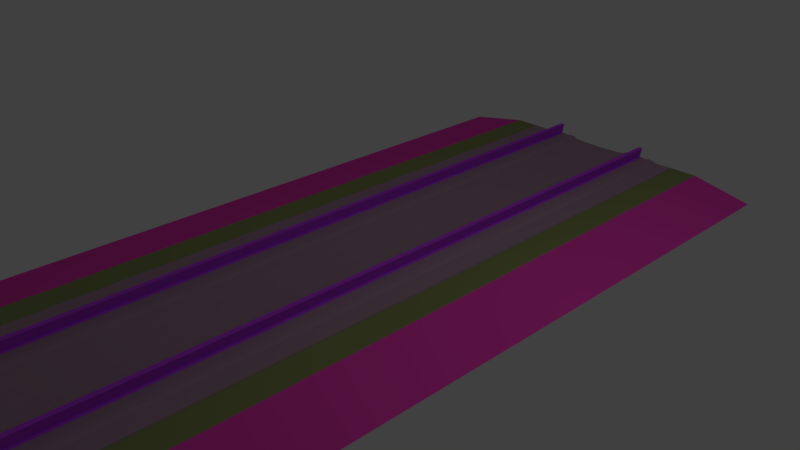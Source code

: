 # Source: reference_track.blend  (saved by Blender 4.2.66; exported with 4.5.12 LTS)
import bpy
from mathutils import Matrix  # noqa: F401  (used for matrix-valued properties, if any)

bpy.ops.wm.read_factory_settings(use_empty=True)
scene = bpy.context.scene
scene.name = 'Scene'

# ---- collections
col_collection_1 = bpy.data.collections.new('Collection 1'); scene.collection.children.link(col_collection_1)

# ---- materials (node trees are filled in below, after node groups)
mat_mt_rtops = bpy.data.materials.new('mt_rtops')
mat_mt_rtops.alpha_threshold = 0.0
mat_mt_rtops.use_transparent_shadow = False
mat_mt_rtops.diffuse_color = (0.5176, 0.05882, 0.8235, 1.0)
mat_mt_rtops.roughness = 0.5
mat_mb_tclamp = bpy.data.materials.new('mb_tclamp')
mat_mb_tclamp.alpha_threshold = 0.0
mat_mb_tclamp.use_transparent_shadow = False
mat_mb_tclamp.diffuse_color = (0.3882, 0.2471, 0.3294, 1.0)
mat_mb_tclamp.roughness = 0.5
mat_mt_trackbed = bpy.data.materials.new('mt_trackbed')
mat_mt_trackbed.alpha_threshold = 0.0
mat_mt_trackbed.use_transparent_shadow = False
mat_mt_trackbed.diffuse_color = (0.2392, 0.2824, 0.102, 1.0)
mat_mt_trackbed.roughness = 0.5
mat_mb_trackbed = bpy.data.materials.new('mb_trackbed')
mat_mb_trackbed.alpha_threshold = 0.0
mat_mb_trackbed.use_transparent_shadow = False
mat_mb_trackbed.diffuse_color = (0.8549, 0.0549, 0.4824, 1.0)
mat_mb_trackbed.roughness = 0.5
mat_mb_sleeperbase = bpy.data.materials.new('mb_sleeperbase')
mat_mb_sleeperbase.alpha_threshold = 0.0
mat_mb_sleeperbase.use_transparent_shadow = False
mat_mb_sleeperbase.diffuse_color = (0.5765, 0.02745, 0.1725, 1.0)
mat_mb_sleeperbase.roughness = 0.5
mat_mt_rside = bpy.data.materials.new('mt_rside')
mat_mt_rside.alpha_threshold = 0.0
mat_mt_rside.use_transparent_shadow = False
mat_mt_rside.diffuse_color = (0.4549, 0.08627, 0.102, 1.0)
mat_mt_rside.roughness = 0.5

# ---- material node trees

# ---- world
world_world = bpy.data.worlds.new('World'); scene.world = world_world
world_world.color = (0.05088, 0.05088, 0.05088)
world_world.use_sun_shadow = False
world_world.sun_shadow_jitter_overblur = 0.0
world_world.cycles.sampling_method = 'MANUAL'

# ---- cameras
cam_camera = bpy.data.cameras.new('Camera')
cam_camera.clip_end = 100.0
cam_camera.lens = 35.0
cam_camera.sensor_width = 32.0
cam_camera.sensor_height = 18.0
cam_camera.ortho_scale = 7.314
cam_camera.dof.focus_distance = 0.0
cam_camera.dof.aperture_fstop = 128.0

# ---- lights
light_lamp = bpy.data.lights.new('Lamp', 'POINT')
light_lamp.transmission_factor = 0.0
light_lamp.cutoff_distance = 30.0
light_lamp.energy = 100.0
light_lamp.shadow_buffer_clip_start = 1.001
light_lamp.shadow_soft_size = 0.1
light_lamp.shadow_maximum_resolution = 0.006
light_lamp.use_absolute_resolution = True

# ---- meshes
me_silhouette_002 = bpy.data.meshes.new('silhouette.002')
me_silhouette_002.from_pydata([(1.5, 5.0, -0.1344), (0.65, 5.0, -0.1215), (-1.5, 5.0, -0.1344), (-1.5, 5.0, -0.1344), (0.65, 5.0, -0.1215), (1.5, 5.0, -0.1344), (-0.65, 5.0, -0.1215), (-0.65, 5.0, -0.1215)], [(6, 3), (2, 7), (1, 5), (0, 4)], [])
_uv = me_silhouette_002.uv_layers.new(name='UVMap')
_uv.uv.foreach_set('vector', [])
me_silhouette_002.update()
me_mt_rtops = bpy.data.meshes.new('mt_rtops')
me_mt_rtops.from_pydata([(-0.789, -0.02, -0.32), (-0.7895, 0.0, -0.325), (-0.7175, 0.0, -0.325), (0.789, 10.02, -0.32), (0.7895, 10.0, -0.325), (0.7175, 10.0, -0.325), (-0.717, -0.02, -0.32), (0.717, 10.02, -0.32), (0.717, -0.02, -0.32), (0.7175, 0.0, -0.325), (0.7895, 0.0, -0.325), (-0.717, 10.02, -0.32), (-0.7175, 10.0, -0.325), (-0.7895, 10.0, -0.325), (0.789, -0.02, -0.32), (-0.789, 10.02, -0.32)], [], [(0, 1, 2), (3, 4, 5), (2, 6, 0), (5, 7, 3), (8, 9, 10), (11, 12, 13), (10, 14, 8), (13, 15, 11)])
_uv = me_mt_rtops.uv_layers.new(name='UVMap')
_uv.uv.foreach_set('vector', [0.992, 1.988, 1.0, 1.988, 1.0, 1.934, 0.992, 1.988, 1.0, 1.988, 1.0, 1.934, 1.0, 1.934, 0.992, 1.934, 0.992, 1.988, 1.0, 1.934, 0.992, 1.934, 0.992, 1.988, 0.992, 1.934, 1.0, 1.934, 1.0, 1.988, 0.992, 1.934, 1.0, 1.934, 1.0, 1.988, 1.0, 1.988, 0.992, 1.988, 0.992, 1.934, 1.0, 1.988, 0.992, 1.988, 0.992, 1.934])
me_mt_rtops.materials.append(mat_mt_rtops)
me_mt_rtops.use_remesh_preserve_volume = False
me_mt_rtops.use_remesh_preserve_attributes = False
me_mt_rtops.use_mirror_vertex_groups = False
me_mt_rtops.update()
me_mb_tclamp_002 = bpy.data.meshes.new('mb_tclamp.002')
me_mb_tclamp_002.from_pydata([(-0.006, 0.0, -7.2), (-0.006, 10.0, -7.2), (0.006, 0.0, -7.2), (0.006, 10.0, -7.2), (0.0, 0.0, -7.19), (0.0, 10.0, -7.19), (-0.006, 0.0, -6.2), (-0.006, 10.0, -6.2), (0.0, 0.0, -6.21), (0.0, 10.0, -6.21), (0.006, 0.0, -6.2), (0.006, 10.0, -6.2), (-0.003, -0.0035, -6.2), (-0.003, -0.0035, -7.2), (0.003, 0.0, -7.2), (0.003, 0.0, -6.2), (-0.003, 0.0035, -7.2), (-0.003, 0.0035, -6.2), (-0.005, -0.01, -6.2), (-0.005, -0.01, -6.241), (0.005, 0.0, -6.241), (0.005, 0.0, -6.2), (-0.005, 0.01, -6.241), (-0.005, 0.01, -6.2), (-0.005, 0.01, -6.2), (-0.005, 0.01, -6.241), (-0.005, -0.01, -7.159), (-0.005, -0.01, -7.2), (0.005, 0.0, -7.2), (0.005, 0.0, -7.159), (-0.005, 0.01, -7.2), (-0.005, 0.01, -7.159), (-0.005, 0.01, -7.159), (-0.005, 0.01, -7.2), (0.0, -0.25, -7.195), (0.006, 10.0, -7.2), (0.0, 10.25, -7.195), (0.0, 10.0, -7.19), (-0.006, 10.0, -7.2), (0.0, -0.25, -6.205), (0.006, 10.0, -6.2), (0.0, 10.25, -6.205), (-0.006, 10.0, -6.2), (0.0, 10.0, -6.21)], [], [(0, 1, 2), (2, 1, 3), (2, 3, 4), (4, 3, 5), (0, 4, 5), (0, 5, 1), (6, 7, 8), (8, 7, 9), (8, 9, 10), (10, 9, 11), (10, 11, 6), (6, 11, 7), (12, 13, 14), (14, 15, 12), (15, 14, 16), (16, 17, 15), (17, 16, 13), (13, 12, 17), (18, 19, 20), (20, 21, 18), (21, 20, 22), (22, 23, 21), (24, 25, 19), (19, 18, 24), (26, 27, 28), (28, 29, 26), (29, 28, 30), (30, 31, 29), (32, 33, 27), (27, 26, 32), (0, 34, 4), (35, 36, 37), (4, 34, 2), (37, 36, 38), (0, 2, 34), (38, 36, 35), (6, 39, 10), (40, 41, 42), (10, 39, 8), (42, 41, 43), (8, 39, 6), (43, 41, 40)])
_uv = me_mb_tclamp_002.uv_layers.new(name='UVMap')
_uv.uv.foreach_set('vector', [0.0, 1.949, 1.0, 1.949, 0.0, 1.973, 0.0, 1.973, 1.0, 1.949, 1.0, 1.973, 0.0, 1.973, 1.0, 1.973, 0.0, 1.961, 0.0, 1.961, 1.0, 1.973, 1.0, 1.961, 0.0, 1.949, 0.0, 1.961, 1.0, 1.961, 0.0, 1.949, 1.0, 1.961, 1.0, 1.949, 0.0, 1.949, 1.0, 1.949, 0.0, 1.961, 0.0, 1.961, 1.0, 1.949, 1.0, 1.961, 0.0, 1.961, 1.0, 1.961, 0.0, 1.973, 0.0, 1.973, 1.0, 1.961, 1.0, 1.973, 0.0, 1.973, 1.0, 1.973, 0.0, 1.949, 0.0, 1.949, 1.0, 1.973, 1.0, 1.949, 0.0, 1.949, 1.0, 1.949, 1.0, 1.961, 1.0, 1.961, 0.0, 1.961, 0.0, 1.949, 0.0, 1.961, 1.0, 1.961, 1.0, 1.973, 1.0, 1.973, 0.0, 1.973, 0.0, 1.961, 0.0, 1.973, 1.0, 1.973, 1.0, 1.949, 1.0, 1.949, 0.0, 1.949, 0.0, 1.973, 0.0, 1.902, 0.0156, 1.902, 0.0156, 1.906, 0.0156, 1.906, 0.0, 1.906, 0.0, 1.902, 0.0, 1.906, 0.0156, 1.906, 0.0156, 1.902, 0.0156, 1.902, 0.0, 1.902, 0.0, 1.906, 0.0, 1.906, 0.0156, 1.906, 0.0156, 1.902, 0.0156, 1.902, 0.0, 1.902, 0.0, 1.906, 0.0, 1.902, 0.0156, 1.902, 0.0156, 1.906, 0.0156, 1.906, 0.0, 1.906, 0.0, 1.902, 0.0, 1.906, 0.0156, 1.906, 0.0156, 1.902, 0.0156, 1.902, 0.0, 1.902, 0.0, 1.906, 0.0, 1.906, 0.0156, 1.906, 0.0156, 1.902, 0.0156, 1.902, 0.0, 1.902, 0.0, 1.906, 0.0, 1.949, 0.1, 1.961, 0.0, 1.961, 0.0, 1.949, 0.1, 1.961, 0.0, 1.961, 0.0, 1.961, 0.1, 1.961, 0.0, 1.973, 0.0, 1.961, 0.1, 1.961, 0.0, 1.973, 0.0, 1.949, 0.0, 1.973, 0.1, 1.961, 0.0, 1.973, 0.1, 1.961, 0.0, 1.949, 0.0, 1.949, 0.1, 1.961, 0.0, 1.973, 0.0, 1.949, 0.1, 1.961, 0.0, 1.973, 0.0, 1.973, 0.1, 1.961, 0.0, 1.961, 0.0, 1.973, 0.1, 1.961, 0.0, 1.961, 0.0, 1.961, 0.1, 1.961, 0.0, 1.949, 0.0, 1.961, 0.1, 1.961, 0.0, 1.949])
me_mb_tclamp_002.materials.append(mat_mb_tclamp)
me_mb_tclamp_002.use_remesh_preserve_volume = False
me_mb_tclamp_002.use_remesh_preserve_attributes = False
me_mb_tclamp_002.use_mirror_vertex_groups = False
me_mb_tclamp_002.update()
me_mb_tclamp_001 = bpy.data.meshes.new('mb_tclamp.001')
me_mb_tclamp_001.from_pydata([(-1.305, 0.0, -0.125), (-1.305, 10.0, -0.125), (-1.295, 0.0, -0.15), (-1.295, 10.0, -0.15), (-1.05, 0.0, -0.155), (-1.05, 10.0, -0.155), (-1.0, 0.0, -0.178), (-1.0, 10.0, -0.178), (-0.915, 0.0, -0.185), (-0.915, 10.0, -0.185), (-0.9, 0.0, -0.1525), (-0.9, 10.0, -0.1525), (-0.6, 0.0, -0.1525), (-0.6, 10.0, -0.1525), (-0.585, 0.0, -0.185), (-0.585, 10.0, -0.185), (-0.5, 0.0, -0.178), (-0.5, 10.0, -0.178), (-0.45, 0.0, -0.15), (-0.45, 10.0, -0.15), (-0.15, 0.0, -0.125), (-0.15, 10.0, -0.125), (0.15, 0.0, -0.125), (0.15, 10.0, -0.125), (0.45, 0.0, -0.15), (0.45, 10.0, -0.15), (0.5, 0.0, -0.178), (0.5, 10.0, -0.178), (0.585, 0.0, -0.185), (0.585, 10.0, -0.185), (0.6, 0.0, -0.1525), (0.6, 10.0, -0.1525), (0.9, 0.0, -0.1525), (0.9, 10.0, -0.1525), (0.915, 0.0, -0.185), (0.915, 10.0, -0.185), (1.0, 0.0, -0.178), (1.0, 10.0, -0.178), (1.05, 0.0, -0.155), (1.05, 10.0, -0.155), (1.295, 0.0, -0.15), (1.295, 10.0, -0.15), (1.305, 0.0, -0.125), (1.305, 10.0, -0.125)], [], [(0, 1, 2), (2, 1, 3), (2, 3, 4), (4, 3, 5), (4, 5, 6), (6, 5, 7), (6, 7, 8), (8, 7, 9), (8, 9, 10), (10, 9, 11), (10, 11, 12), (12, 11, 13), (12, 13, 14), (14, 13, 15), (14, 15, 16), (16, 15, 17), (16, 17, 18), (18, 17, 19), (18, 19, 20), (20, 19, 21), (20, 21, 22), (22, 21, 23), (22, 23, 24), (24, 23, 25), (24, 25, 26), (26, 25, 27), (26, 27, 28), (28, 27, 29), (28, 29, 30), (30, 29, 31), (30, 31, 32), (32, 31, 33), (32, 33, 34), (34, 33, 35), (34, 35, 36), (36, 35, 37), (36, 37, 38), (38, 37, 39), (38, 39, 40), (40, 39, 41), (40, 41, 42), (42, 41, 43)])
_uv = me_mb_tclamp_001.uv_layers.new(name='UVMap')
_uv.uv.foreach_set('vector', [0.1143, 1.0, 0.1143, 3.0, 0.1172, 1.0, 0.1172, 1.0, 0.1143, 3.0, 0.1172, 3.0, 0.1172, 1.0, 0.1172, 3.0, 0.1652, 1.0, 0.1652, 1.0, 0.1172, 3.0, 0.1652, 3.0, 0.1652, 1.0, 0.1652, 3.0, 0.1752, 1.0, 0.1752, 1.0, 0.1652, 3.0, 0.1752, 3.0, 0.1752, 1.0, 0.1752, 3.0, 0.1932, 1.0, 0.1932, 1.0, 0.1752, 3.0, 0.1932, 3.0, 0.1932, 1.0, 0.1932, 3.0, 0.1952, 1.0, 0.1952, 1.0, 0.1932, 3.0, 0.1952, 3.0, 0.1952, 1.0, 0.1952, 3.0, 0.2551, 1.0, 0.2551, 1.0, 0.1952, 3.0, 0.2551, 3.0, 0.2551, 1.0, 0.2551, 3.0, 0.2571, 1.0, 0.2571, 1.0, 0.2551, 3.0, 0.2571, 3.0, 0.2571, 1.0, 0.2571, 3.0, 0.2751, 1.0, 0.2751, 1.0, 0.2571, 3.0, 0.2751, 3.0, 0.2751, 1.0, 0.2751, 3.0, 0.2851, 1.0, 0.2851, 1.0, 0.2751, 3.0, 0.2851, 3.0, 0.2851, 1.0, 0.2851, 3.0, 0.345, 1.0, 0.345, 1.0, 0.2851, 3.0, 0.345, 3.0, 0.345, 1.0, 0.345, 3.0, 0.405, 1.0, 0.405, 1.0, 0.345, 3.0, 0.405, 3.0, 0.405, 1.0, 0.405, 3.0, 0.4649, 1.0, 0.4649, 1.0, 0.405, 3.0, 0.4649, 3.0, 0.4649, 1.0, 0.4649, 3.0, 0.4749, 1.0, 0.4749, 1.0, 0.4649, 3.0, 0.4749, 3.0, 0.4749, 1.0, 0.4749, 3.0, 0.4929, 1.0, 0.4929, 1.0, 0.4749, 3.0, 0.4929, 3.0, 0.4929, 1.0, 0.4929, 3.0, 0.4949, 1.0, 0.4949, 1.0, 0.4929, 3.0, 0.4949, 3.0, 0.4949, 1.0, 0.4949, 3.0, 0.5548, 1.0, 0.5548, 1.0, 0.4949, 3.0, 0.5548, 3.0, 0.5548, 1.0, 0.5548, 3.0, 0.5568, 1.0, 0.5568, 1.0, 0.5548, 3.0, 0.5568, 3.0, 0.5568, 1.0, 0.5568, 3.0, 0.5748, 1.0, 0.5748, 1.0, 0.5568, 3.0, 0.5748, 3.0, 0.5748, 1.0, 0.5748, 3.0, 0.5848, 1.0, 0.5848, 1.0, 0.5748, 3.0, 0.5848, 3.0, 0.5848, 1.0, 0.5848, 3.0, 0.6328, 1.0, 0.6328, 1.0, 0.5848, 3.0, 0.6328, 3.0, 0.6328, 1.0, 0.6328, 3.0, 0.6357, 1.0, 0.6357, 1.0, 0.6328, 3.0, 0.6357, 3.0])
me_mb_tclamp_001.materials.append(mat_mb_tclamp)
me_mb_tclamp_001.use_remesh_preserve_volume = False
me_mb_tclamp_001.use_remesh_preserve_attributes = False
me_mb_tclamp_001.use_mirror_vertex_groups = False
me_mb_tclamp_001.update()
me_mb_tclamp = bpy.data.meshes.new('mb_tclamp')
me_mb_tclamp.from_pydata([(-0.9385, 0.0, -0.165), (-0.9385, 10.0, -0.165), (-0.7985, 0.0, -0.179), (-0.7985, 10.0, -0.179), (-0.7085, 0.0, -0.179), (-0.7085, 10.0, -0.179), (-0.5685, 0.0, -0.165), (-0.5685, 10.0, -0.165), (0.5685, 0.0, -0.165), (0.5685, 10.0, -0.165), (0.7085, 0.0, -0.179), (0.7085, 10.0, -0.179), (0.7985, 0.0, -0.179), (0.7985, 10.0, -0.179), (0.9385, 0.0, -0.165), (0.9385, 10.0, -0.165)], [], [(0, 1, 2), (2, 1, 3), (4, 5, 6), (6, 5, 7), (8, 9, 10), (10, 9, 11), (12, 13, 14), (14, 13, 15)])
_uv = me_mb_tclamp.uv_layers.new(name='UVMap')
_uv.uv.foreach_set('vector', [0.0, 1.605, 16.0, 1.605, 0.0, 1.775, 0.0, 1.775, 16.0, 1.605, 16.0, 1.775, 0.0, 1.775, 16.0, 1.775, 0.0, 1.605, 0.0, 1.605, 16.0, 1.775, 16.0, 1.605, 0.0, 1.605, 16.0, 1.605, 0.0, 1.775, 0.0, 1.775, 16.0, 1.605, 16.0, 1.775, 0.0, 1.775, 16.0, 1.775, 0.0, 1.605, 0.0, 1.605, 16.0, 1.775, 16.0, 1.605])
me_mb_tclamp.materials.append(mat_mb_tclamp)
me_mb_tclamp.use_remesh_preserve_volume = False
me_mb_tclamp.use_remesh_preserve_attributes = False
me_mb_tclamp.use_mirror_vertex_groups = False
me_mb_tclamp.update()
me_mt_rtops_001 = bpy.data.meshes.new('mt_rtops.001')
me_mt_rtops_001.from_pydata([(-0.762, 0.0, -0.185), (-0.762, 10.0, -0.185), (-0.7895, 0.0, -0.325), (-0.7895, 10.0, -0.325), (-0.7175, 0.0, -0.325), (-0.7175, 10.0, -0.325), (-0.745, 0.0, -0.185), (-0.745, 10.0, -0.185), (0.745, 0.0, -0.185), (0.745, 10.0, -0.185), (0.7175, 0.0, -0.325), (0.7175, 10.0, -0.325), (0.7895, 0.0, -0.325), (0.7895, 10.0, -0.325), (0.762, 0.0, -0.185), (0.762, 10.0, -0.185), (-0.7895, 0.0, -0.325), (-0.7895, 10.0, -0.325), (0.7895, 0.0, -0.325), (0.7895, 10.0, -0.325)], [], [(0, 1, 2), (2, 1, 3), (4, 5, 6), (6, 5, 7), (8, 9, 10), (10, 9, 11), (12, 13, 14), (14, 13, 15), (16, 17, 4), (4, 17, 5), (10, 11, 18), (18, 11, 19)])
_uv = me_mt_rtops_001.uv_layers.new(name='UVMap')
_uv.uv.foreach_set('vector', [0.0, 1.836, 16.0, 1.836, 0.0, 1.934, 0.0, 1.934, 16.0, 1.836, 16.0, 1.934, 0.0, 1.934, 16.0, 1.934, 0.0, 1.836, 0.0, 1.836, 16.0, 1.934, 16.0, 1.836, 0.0, 1.836, 16.0, 1.836, 0.0, 1.934, 0.0, 1.934, 16.0, 1.836, 16.0, 1.934, 0.0, 1.934, 16.0, 1.934, 0.0, 1.836, 0.0, 1.836, 16.0, 1.934, 16.0, 1.836, 0.0, 1.988, 16.0, 1.988, 0.0, 1.934, 0.0, 1.934, 16.0, 1.988, 16.0, 1.934, 0.0, 1.934, 16.0, 1.934, 0.0, 1.988, 0.0, 1.988, 16.0, 1.934, 16.0, 1.988])
me_mt_rtops_001.materials.append(mat_mt_rtops)
me_mt_rtops_001.use_remesh_preserve_volume = False
me_mt_rtops_001.use_remesh_preserve_attributes = False
me_mt_rtops_001.use_mirror_vertex_groups = False
me_mt_rtops_001.update()
me_mt_trackbed = bpy.data.meshes.new('mt_trackbed')
me_mt_trackbed.from_pydata([(-1.7, 0.0, -0.1359), (-1.7, 10.0, -0.1359), (-1.3, 0.0, -0.135), (-1.3, 10.0, -0.135), (0.0, 0.0, -0.11), (0.0, 10.0, -0.11), (1.3, 0.0, -0.135), (1.3, 10.0, -0.135), (1.7, 0.0, -0.1359), (1.7, 10.0, -0.1359), (-1.7, -0.05, -0.1349), (-1.7, 0.0, -0.1359), (-1.3, 0.0, -0.135), (1.7, 10.05, -0.1349), (1.7, 10.0, -0.1359), (1.3, 10.0, -0.135), (0.0, 0.0, -0.11), (0.0, -0.05, -0.109), (0.0, 10.0, -0.11), (0.0, 10.05, -0.109), (-1.3, -0.05, -0.134), (1.3, 10.05, -0.134), (1.3, 0.0, -0.135), (-1.3, 10.0, -0.135), (1.7, 0.0, -0.1359), (1.7, -0.05, -0.1349), (-1.7, 10.0, -0.1359), (-1.7, 10.05, -0.1349), (1.3, -0.05, -0.134), (-1.3, 10.05, -0.134)], [], [(0, 1, 2), (2, 1, 3), (2, 3, 4), (4, 3, 5), (4, 5, 6), (6, 5, 7), (6, 7, 8), (8, 7, 9), (10, 11, 12), (13, 14, 15), (12, 16, 17), (15, 18, 19), (17, 20, 10), (19, 21, 13), (10, 12, 17), (13, 15, 19), (17, 16, 22), (19, 18, 23), (22, 24, 25), (23, 26, 27), (25, 28, 17), (27, 29, 19), (17, 22, 25), (19, 23, 27)])
_uv = me_mt_trackbed.uv_layers.new(name='UVMap')
_uv.uv.foreach_set('vector', [0.0342, 1.0, 0.0342, 3.0, 0.1143, 1.0, 0.1143, 1.0, 0.0342, 3.0, 0.1143, 3.0, 0.1143, 1.0, 0.1143, 3.0, 0.375, 1.0, 0.375, 1.0, 0.1143, 3.0, 0.375, 3.0, 0.375, 1.0, 0.375, 3.0, 0.6357, 1.0, 0.6357, 1.0, 0.375, 3.0, 0.6357, 3.0, 0.6357, 1.0, 0.6357, 3.0, 0.7158, 1.0, 0.7158, 1.0, 0.6357, 3.0, 0.7158, 3.0, 0.0342, 1.99, 0.0342, 2.0, 0.1143, 2.0, 0.0342, 1.99, 0.0342, 2.0, 0.1143, 2.0, 0.1143, 2.0, 0.375, 2.0, 0.375, 1.99, 0.1143, 2.0, 0.375, 2.0, 0.375, 1.99, 0.375, 1.99, 0.1143, 1.99, 0.0342, 1.99, 0.375, 1.99, 0.1143, 1.99, 0.0342, 1.99, 0.0342, 1.99, 0.1143, 2.0, 0.375, 1.99, 0.0342, 1.99, 0.1143, 2.0, 0.375, 1.99, 0.375, 1.99, 0.375, 2.0, 0.6357, 2.0, 0.375, 1.99, 0.375, 2.0, 0.6357, 2.0, 0.6357, 2.0, 0.7158, 2.0, 0.7158, 1.99, 0.6357, 2.0, 0.7158, 2.0, 0.7158, 1.99, 0.7158, 1.99, 0.6357, 1.99, 0.375, 1.99, 0.7158, 1.99, 0.6357, 1.99, 0.375, 1.99, 0.375, 1.99, 0.6357, 2.0, 0.7158, 1.99, 0.375, 1.99, 0.6357, 2.0, 0.7158, 1.99])
me_mt_trackbed.materials.append(mat_mt_trackbed)
me_mt_trackbed.use_remesh_preserve_volume = False
me_mt_trackbed.use_remesh_preserve_attributes = False
me_mt_trackbed.use_mirror_vertex_groups = False
me_mt_trackbed.update()
me_mb_trackbed = bpy.data.meshes.new('mb_trackbed')
me_mb_trackbed.from_pydata([(-1.7, -5.0, -0.1359), (-1.7, 5.0, -0.1359), (1.7, -5.0, -0.1359), (-1.7, -5.05, -0.1349), (1.7, 5.05, -0.1349), (1.7, 5.0, -0.1359), (1.7, -5.05, -0.1349), (-1.7, 5.05, -0.1349), (-2.6, 5.0, 0.02), (2.6, -5.0, 0.02), (-2.6, -5.0, 0.02), (2.6, 5.0, 0.02)], [], [(0, 10, 8), (0, 8, 1), (2, 5, 9), (9, 5, 11), (10, 0, 3), (11, 5, 4), (6, 2, 9), (7, 1, 8)])
_uv = me_mb_trackbed.uv_layers.new(name='UVMap')
_uv.uv.foreach_set('vector', [0.0342, 1.0, -0.1389, 1.0, -0.1389, 3.0, 0.0342, 1.0, -0.1389, 3.0, 0.0342, 3.0, 0.7158, 1.0, 0.7158, 3.0, 0.862, 1.0, 0.862, 1.0, 0.7158, 3.0, 0.862, 3.0, -0.1389, 2.0, 0.0342, 2.0, 0.0342, 1.99, -0.1389, 2.0, 0.0342, 2.0, 0.0342, 1.99, 0.7158, 1.99, 0.7158, 2.0, 0.862, 2.0, 0.7158, 1.99, 0.7158, 2.0, 0.862, 2.0])
me_mb_trackbed.materials.append(mat_mb_trackbed)
me_mb_trackbed.use_remesh_preserve_volume = False
me_mb_trackbed.use_remesh_preserve_attributes = False
me_mb_trackbed.use_mirror_vertex_groups = False
me_mb_trackbed.update()
me_mb_sleeperbase = bpy.data.meshes.new('mb_sleeperbase')
me_mb_sleeperbase.from_pydata([(-1.05, 0.0, -0.15), (-1.05, 10.0, -0.15), (-0.45, 0.0, -0.15), (-0.45, 10.0, -0.15), (0.45, 0.0, -0.15), (0.45, 10.0, -0.15), (1.05, 0.0, -0.15), (1.05, 10.0, -0.15)], [], [(0, 1, 2), (2, 1, 3), (4, 5, 6), (6, 5, 7)])
_uv = me_mb_sleeperbase.uv_layers.new(name='UVMap')
_uv.uv.foreach_set('vector', [0.1652, 1.0, 0.1652, 3.0, 0.2851, 1.0, 0.2851, 1.0, 0.1652, 3.0, 0.2851, 3.0, 0.4649, 1.0, 0.4649, 3.0, 0.5848, 1.0, 0.5848, 1.0, 0.4649, 3.0, 0.5848, 3.0])
me_mb_sleeperbase.materials.append(mat_mb_sleeperbase)
me_mb_sleeperbase.use_remesh_preserve_volume = False
me_mb_sleeperbase.use_remesh_preserve_attributes = False
me_mb_sleeperbase.use_mirror_vertex_groups = False
me_mb_sleeperbase.update()
me_mt_rside = bpy.data.meshes.new('mt_rside')
me_mt_rside.from_pydata([(-0.8285, 0.0, -0.153), (-0.8285, 10.0, -0.153), (-0.6785, 0.0, -0.153), (-0.6785, 10.0, -0.153), (0.6785, 0.0, -0.153), (0.6785, 10.0, -0.153), (0.8285, 0.0, -0.153), (0.8285, 10.0, -0.153), (-0.762, 0.0, -0.185), (-0.7895, 0.0, -0.325), (-0.7175, 0.0, -0.325), (0.762, 10.0, -0.185), (0.7895, 10.0, -0.325), (0.7175, 10.0, -0.325), (-0.745, 0.0, -0.185), (0.745, 10.0, -0.185), (0.745, 0.0, -0.185), (0.7175, 0.0, -0.325), (0.7895, 0.0, -0.325), (-0.745, 10.0, -0.185), (-0.7175, 10.0, -0.325), (-0.7895, 10.0, -0.325), (0.762, 0.0, -0.185), (-0.762, 10.0, -0.185)], [], [(0, 1, 2), (2, 1, 3), (4, 5, 6), (6, 5, 7), (8, 9, 10), (11, 12, 13), (10, 14, 8), (13, 15, 11), (16, 17, 18), (19, 20, 21), (18, 22, 16), (21, 23, 19)])
_uv = me_mt_rside.uv_layers.new(name='UVMap')
_uv.uv.foreach_set('vector', [0.0, 1.836, 16.0, 1.836, 0.0, 1.887, 0.0, 1.887, 16.0, 1.836, 16.0, 1.887, 0.0, 1.887, 16.0, 1.887, 0.0, 1.836, 0.0, 1.836, 16.0, 1.887, 16.0, 1.836, 0.009, 1.836, 0.0, 1.934, 0.024, 1.934, 0.009, 1.836, 0.0, 1.934, 0.024, 1.934, 0.024, 1.934, 0.015, 1.836, 0.009, 1.836, 0.024, 1.934, 0.015, 1.836, 0.009, 1.836, 0.009, 1.836, 0.0, 1.934, 0.024, 1.934, 0.009, 1.836, 0.0, 1.934, 0.024, 1.934, 0.024, 1.934, 0.015, 1.836, 0.009, 1.836, 0.024, 1.934, 0.015, 1.836, 0.009, 1.836])
me_mt_rside.materials.append(mat_mt_rside)
me_mt_rside.use_remesh_preserve_volume = False
me_mt_rside.use_remesh_preserve_attributes = False
me_mt_rside.use_mirror_vertex_groups = False
me_mt_rside.update()
me_mt_rtops_002 = bpy.data.meshes.new('mt_rtops.002')
me_mt_rtops_002.from_pydata([(-0.8285, 0.0, -0.17), (-0.8285, 10.0, -0.17), (-0.762, 0.0, -0.185), (-0.762, 10.0, -0.185), (-0.745, 0.0, -0.185), (-0.745, 10.0, -0.185), (-0.6785, 0.0, -0.17), (-0.6785, 10.0, -0.17), (0.6785, 0.0, -0.17), (0.6785, 10.0, -0.17), (0.745, 0.0, -0.185), (0.745, 10.0, -0.185), (0.762, 0.0, -0.185), (0.762, 10.0, -0.185), (0.8285, 0.0, -0.17), (0.8285, 10.0, -0.17)], [], [(0, 1, 2), (2, 1, 3), (4, 5, 6), (6, 5, 7), (8, 9, 10), (10, 9, 11), (12, 13, 14), (14, 13, 15)])
_uv = me_mt_rtops_002.uv_layers.new(name='UVMap')
_uv.uv.foreach_set('vector', [0.0, 1.793, 16.0, 1.793, 0.0, 1.836, 0.0, 1.836, 16.0, 1.793, 16.0, 1.836, 0.0, 1.836, 16.0, 1.836, 0.0, 1.793, 0.0, 1.793, 16.0, 1.836, 16.0, 1.793, 0.0, 1.793, 16.0, 1.793, 0.0, 1.836, 0.0, 1.836, 16.0, 1.793, 16.0, 1.836, 0.0, 1.836, 16.0, 1.836, 0.0, 1.793, 0.0, 1.793, 16.0, 1.836, 16.0, 1.793])
me_mt_rtops_002.materials.append(mat_mt_rtops)
me_mt_rtops_002.use_remesh_preserve_volume = False
me_mt_rtops_002.use_remesh_preserve_attributes = False
me_mt_rtops_002.use_mirror_vertex_groups = False
me_mt_rtops_002.update()

# ---- objects
ob_nr_db01_01_001 = bpy.data.objects.new('nr_db01~01.001', me_silhouette_002)
ob_mt_rtops = bpy.data.objects.new('mt_rtops', me_mt_rtops)
ob_mb_tclamp_002 = bpy.data.objects.new('mb_tclamp.002', me_mb_tclamp_002)
ob_mb_tclamp_001 = bpy.data.objects.new('mb_tclamp.001', me_mb_tclamp_001)
ob_mb_tclamp = bpy.data.objects.new('mb_tclamp', me_mb_tclamp)
ob_mt_rtops_001 = bpy.data.objects.new('mt_rtops.001', me_mt_rtops_001)
ob_lamp = bpy.data.objects.new('Lamp', light_lamp)
ob_camera = bpy.data.objects.new('Camera', cam_camera)
ob_mt_trackbed = bpy.data.objects.new('mt_trackbed', me_mt_trackbed)
ob_mb_trackbed = bpy.data.objects.new('mb_trackbed', me_mb_trackbed)
ob_mb_sleeperbase = bpy.data.objects.new('mb_sleeperbase', me_mb_sleeperbase)
ob_mt_rside = bpy.data.objects.new('mt_rside', me_mt_rside)
ob_mt_rtops_002 = bpy.data.objects.new('mt_rtops.002', me_mt_rtops_002)

# ---- transforms, parenting, visibility, modifiers, constraints
ob_nr_db01_01_001.location = (0.0, -5.0, 0.0)
ob_nr_db01_01_001.rotation_euler = (0.0, 3.142, 0.0)
ob_nr_db01_01_001.lineart.crease_threshold = 0.0
ob_mt_rtops.location = (0.0, -5.0, 0.0)
ob_mt_rtops.rotation_euler = (0.0, 3.142, 0.0)
ob_mt_rtops.lineart.crease_threshold = 0.0
ob_mb_tclamp_002.parent = ob_mt_rtops
ob_mb_tclamp_002.location = (0.0, -0.1763, 0.0)
ob_mb_tclamp_002.lineart.crease_threshold = 0.0
ob_mb_tclamp_001.parent = ob_mt_rtops
ob_mb_tclamp_001.location = (0.0, 0.0, 0.0)
ob_mb_tclamp_001.lineart.crease_threshold = 0.0
ob_mb_tclamp.parent = ob_mt_rtops
ob_mb_tclamp.location = (0.0, 0.0, 0.0)
ob_mb_tclamp.lineart.crease_threshold = 0.0
ob_mt_rtops_001.parent = ob_mt_rtops
ob_mt_rtops_001.location = (0.0, 0.0, 0.0)
ob_mt_rtops_001.lineart.crease_threshold = 0.0
ob_lamp.location = (4.076, 1.005, 5.904)
ob_lamp.rotation_euler = (0.6503, 0.05522, 1.866)
ob_lamp.lock_rotations_4d = False
ob_lamp.empty_display_type = 'ARROWS'
ob_lamp.color = (0.0, 0.0, 0.0, 0.0)
ob_lamp.lineart.crease_threshold = 0.0
ob_camera.location = (7.481, -6.508, 5.344)
ob_camera.rotation_euler = (1.109, 0.0, 0.8149)
ob_camera.lock_rotations_4d = False
ob_camera.empty_display_type = 'ARROWS'
ob_camera.color = (0.0, 0.0, 0.0, 0.0)
ob_camera.display_type = 'WIRE'
ob_camera.lineart.crease_threshold = 0.0
ob_mt_trackbed.location = (0.0, -5.0, 0.0)
ob_mt_trackbed.rotation_euler = (0.0, 3.142, 0.0)
ob_mt_trackbed.lineart.crease_threshold = 0.0
ob_mb_trackbed.location = (0.0, 0.0, 0.0)
ob_mb_trackbed.rotation_euler = (0.0, 3.142, 0.0)
ob_mb_trackbed.lineart.crease_threshold = 0.0
ob_mb_sleeperbase.location = (0.0, -5.0, 0.0)
ob_mb_sleeperbase.rotation_euler = (0.0, 3.142, 0.0)
ob_mb_sleeperbase.lineart.crease_threshold = 0.0
ob_mt_rside.location = (0.0, -5.0, 0.0)
ob_mt_rside.rotation_euler = (0.0, 3.142, 0.0)
ob_mt_rside.lineart.crease_threshold = 0.0
ob_mt_rtops_002.parent = ob_mt_rtops
ob_mt_rtops_002.location = (0.0, 0.0, 0.0)
ob_mt_rtops_002.lineart.crease_threshold = 0.0

# ---- collection membership
scene.collection.objects.link(ob_nr_db01_01_001)
col_collection_1.objects.link(ob_mt_rtops)
col_collection_1.objects.link(ob_mb_tclamp_002)
col_collection_1.objects.link(ob_mb_tclamp_001)
col_collection_1.objects.link(ob_mb_tclamp)
col_collection_1.objects.link(ob_mt_rtops_001)
col_collection_1.objects.link(ob_lamp)
col_collection_1.objects.link(ob_camera)
col_collection_1.objects.link(ob_mt_trackbed)
col_collection_1.objects.link(ob_mb_trackbed)
col_collection_1.objects.link(ob_mb_sleeperbase)
col_collection_1.objects.link(ob_mt_rside)
col_collection_1.objects.link(ob_mt_rtops_002)

# ---- scene / render settings (as saved in the file)
scene.camera = ob_camera
scene.frame_start = 1; scene.frame_end = 250; scene.frame_set(136)
scene.render.engine = 'BLENDER_EEVEE_NEXT'
scene.render.resolution_percentage = 50
scene.render.dither_intensity = 0.0
scene.cycles.use_denoising = False
scene.cycles.samples = 128
scene.cycles.sampling_pattern = 'TABULATED_SOBOL'
scene.cycles.use_adaptive_sampling = False
scene.cycles.use_light_tree = False
scene.cycles.blur_glossy = 0.0
scene.cycles.sample_clamp_indirect = 0.0
scene.view_settings.view_transform = 'Standard'
bpy.context.view_layer.update()
